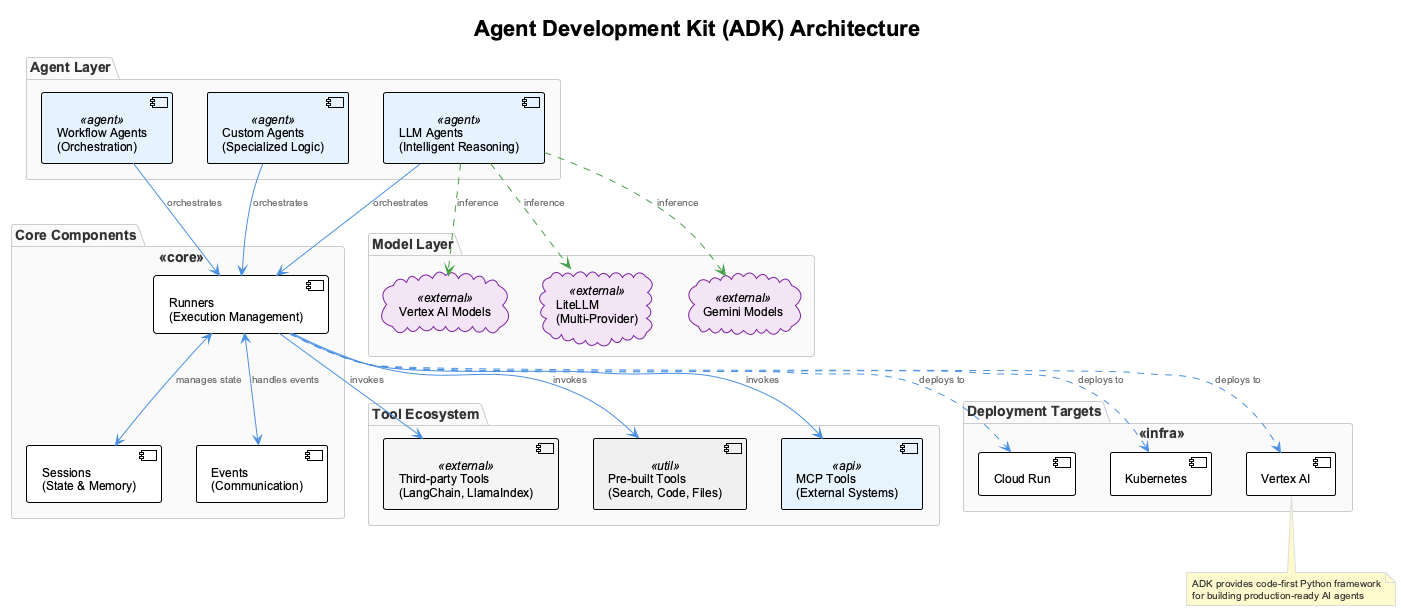

The diagram above was rendered by PlantUML. Its source (embedded in the PNG):
@startuml adk-architecture-overview
!include ../../config/_standard-style.puml

title Agent Development Kit (ADK) Architecture

package "Agent Layer" {
  component "LLM Agents\n(Intelligent Reasoning)" <<agent>> as LA
  component "Workflow Agents\n(Orchestration)" <<agent>> as WA
  component "Custom Agents\n(Specialized Logic)" <<agent>> as CA
}

package "Core Components" <<core>> {
  component "Runners\n(Execution Management)" as R
  component "Sessions\n(State & Memory)" as S
  component "Events\n(Communication)" as E
}

package "Tool Ecosystem" {
  component "Pre-built Tools\n(Search, Code, Files)" <<util>> as PT
  component "MCP Tools\n(External Systems)" <<api>> as MT
  component "Third-party Tools\n(LangChain, LlamaIndex)" <<external>> as TT
}

package "Model Layer" {
  cloud "Gemini Models" <<external>> as G
  cloud "Vertex AI Models" <<external>> as V
  cloud "LiteLLM\n(Multi-Provider)" <<external>> as L
}

package "Deployment Targets" <<infra>> {
  component "Cloud Run" as CR
  component "Kubernetes" as K8
  component "Vertex AI" as VAI
}

' Agent to Core connections
LA --> R : orchestrates
WA --> R : orchestrates
CA --> R : orchestrates

' Core internal connections
R <--> S : manages state
R <--> E : handles events

' Core to Tools connections
R --> PT : invokes
R --> MT : invokes
R --> TT : invokes

' Agent to Model connections
LA ASYNC_LINE G : inference
LA ASYNC_LINE V : inference
LA ASYNC_LINE L : inference

' Core to Deployment connections
R ..> CR : deploys to
R ..> K8 : deploys to
R ..> VAI : deploys to

note bottom : ADK provides code-first Python framework\nfor building production-ready AI agents

@enduml